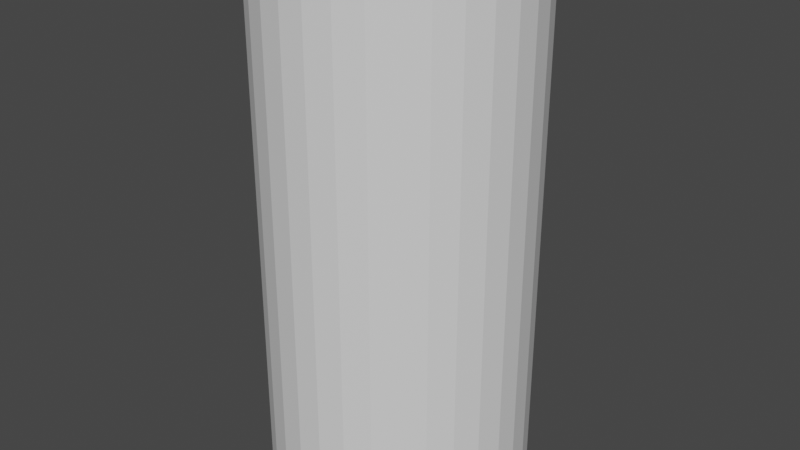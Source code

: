 # Source: weapon.blend  (saved by Blender 2.90.8; exported with 4.5.12 LTS)
import bpy
from mathutils import Matrix  # noqa: F401  (used for matrix-valued properties, if any)

bpy.ops.wm.read_factory_settings(use_empty=True)
scene = bpy.context.scene
scene.name = 'Scene'

# ---- collections
col_collection = bpy.data.collections.new('Collection'); scene.collection.children.link(col_collection)

# ---- materials (node trees are filled in below, after node groups)
mat_material = bpy.data.materials.new('Material')
mat_material.alpha_threshold = 0.0
mat_material.use_transparent_shadow = False
mat_material.line_color = (0.0, 0.0, 0.0, 1.0)

# ---- material node trees
mat_material.use_nodes = True; mat_material.node_tree.nodes.clear()
_N = mat_material.node_tree.nodes; _L = mat_material.node_tree.links
n0 = _N.new('ShaderNodeOutputMaterial'); n0.name = 'Material Output'; n0.location = (300, 300)
n1 = _N.new('ShaderNodeBsdfPrincipled'); n1.name = 'Principled BSDF'; n1.location = (10, 300)
n1.distribution = 'GGX'
n1.subsurface_method = 'BURLEY'
n1.inputs[2].default_value = 0.4
n1.inputs[3].default_value = 1.45
n1.inputs[27].default_value = (0.0, 0.0, 0.0, 1.0)
n1.inputs[28].default_value = 1.0
_L.new(n1.outputs[0], n0.inputs[0])
n0.is_active_output = True

# ---- world
world_world = bpy.data.worlds.new('World'); scene.world = world_world
world_world.use_nodes = True; world_world.node_tree.nodes.clear()
_N = world_world.node_tree.nodes; _L = world_world.node_tree.links
n0 = _N.new('ShaderNodeOutputWorld'); n0.name = 'World Output'; n0.location = (300, 300)
n1 = _N.new('ShaderNodeBackground'); n1.name = 'Background'; n1.location = (10, 300)
n1.inputs[0].default_value = (0.05088, 0.05088, 0.05088, 1.0)
_L.new(n1.outputs[0], n0.inputs[0])
n0.is_active_output = True
world_world.color = (0.05088, 0.05088, 0.05088)
world_world.use_sun_shadow = False
world_world.sun_shadow_jitter_overblur = 0.0

# ---- meshes
me_cube = bpy.data.meshes.new('Cube')
me_cube.from_pydata([(1.0, 0.09544, 1.0), (0.961, 0.2916, 1.0), (0.8836, 0.4783, 1.0), (0.7725, 0.6446, 1.0), (0.6446, 0.7725, 1.0), (0.4783, 0.8836, 1.0), (0.2916, 0.961, 1.0), (0.09544, 1.0, 1.0), (0.09544, 1.0, -1.0), (0.2916, 0.961, -1.0), (0.4783, 0.8836, -1.0), (0.6446, 0.7725, -1.0), (0.7725, 0.6446, -1.0), (0.8836, 0.4783, -1.0), (0.961, 0.2916, -1.0), (1.0, 0.09544, -1.0), (0.09544, -1.0, 1.0), (0.2916, -0.961, 1.0), (0.4783, -0.8836, 1.0), (0.6446, -0.7725, 1.0), (0.7725, -0.6446, 1.0), (0.8836, -0.4783, 1.0), (0.961, -0.2916, 1.0), (1.0, -0.09544, 1.0), (1.0, -0.09544, -1.0), (0.961, -0.2916, -1.0), (0.8836, -0.4783, -1.0), (0.7725, -0.6446, -1.0), (0.6446, -0.7725, -1.0), (0.4783, -0.8836, -1.0), (0.2916, -0.961, -1.0), (0.09544, -1.0, -1.0), (-0.09544, 1.0, 1.0), (-0.2916, 0.961, 1.0), (-0.4783, 0.8836, 1.0), (-0.6446, 0.7725, 1.0), (-0.7725, 0.6446, 1.0), (-0.8836, 0.4783, 1.0), (-0.961, 0.2916, 1.0), (-1.0, 0.09544, 1.0), (-1.0, 0.09544, -1.0), (-0.961, 0.2916, -1.0), (-0.8836, 0.4783, -1.0), (-0.7725, 0.6446, -1.0), (-0.6446, 0.7725, -1.0), (-0.4783, 0.8836, -1.0), (-0.2916, 0.961, -1.0), (-0.09544, 1.0, -1.0), (-1.0, -0.09544, 1.0), (-0.961, -0.2916, 1.0), (-0.8836, -0.4783, 1.0), (-0.7725, -0.6446, 1.0), (-0.6446, -0.7725, 1.0), (-0.4783, -0.8836, 1.0), (-0.2916, -0.961, 1.0), (-0.09544, -1.0, 1.0), (-0.09544, -1.0, -1.0), (-0.2916, -0.961, -1.0), (-0.4783, -0.8836, -1.0), (-0.6446, -0.7725, -1.0), (-0.7725, -0.6446, -1.0), (-0.8836, -0.4783, -1.0), (-0.961, -0.2916, -1.0), (-1.0, -0.09544, -1.0)], [], [(25, 22, 21, 26), (57, 54, 53, 58), (41, 38, 37, 42), (40, 41, 42, 43, 44, 45, 46, 47, 8, 9, 10, 11, 12, 13, 14, 15, 24, 25, 26, 27, 28, 29, 30, 31, 56, 57, 58, 59, 60, 61, 62, 63), (3, 12, 11, 4), (0, 1, 2, 3, 4, 5, 6, 7, 32, 33, 34, 35, 36, 37, 38, 39, 48, 49, 50, 51, 52, 53, 54, 55, 16, 17, 18, 19, 20, 21, 22, 23), (19, 28, 27, 20), (49, 62, 61, 50), (17, 30, 29, 18), (15, 0, 23, 24), (47, 32, 7, 8), (59, 52, 51, 60), (31, 16, 55, 56), (33, 46, 45, 34), (35, 44, 43, 36), (63, 48, 39, 40), (9, 6, 5, 10), (0, 15, 14, 1), (12, 3, 2, 13), (8, 7, 6, 9), (4, 11, 10, 5), (56, 55, 54, 57), (52, 59, 58, 53), (48, 63, 62, 49), (60, 51, 50, 61), (16, 31, 30, 17), (28, 19, 18, 29), (24, 23, 22, 25), (20, 27, 26, 21), (32, 47, 46, 33), (44, 35, 34, 45), (40, 39, 38, 41), (36, 43, 42, 37), (1, 14, 13, 2)])
_uv = me_cube.uv_layers.new(name='UVMap')
_uv.uv.foreach_set('vector', [0.375, 0.6663, 0.625, 0.6663, 0.625, 0.6993, 0.375, 0.6993, 0.375, 0.004877, 0.625, 0.004877, 0.625, 0.01454, 0.375, 0.01454, 0.375, 0.1663, 0.625, 0.1663, 0.625, 0.1993, 0.375, 0.1993, 0.125, 0.6131, 0.1299, 0.5885, 0.1395, 0.5652, 0.1534, 0.5444, 0.1694, 0.5284, 0.1902, 0.5145, 0.2135, 0.5049, 0.2381, 0.5, 0.2619, 0.5, 0.2865, 0.5049, 0.3098, 0.5145, 0.3306, 0.5284, 0.3466, 0.5444, 0.3605, 0.5652, 0.3701, 0.5885, 0.375, 0.6131, 0.375, 0.6369, 0.3701, 0.6615, 0.3605, 0.6848, 0.3466, 0.7056, 0.3306, 0.7216, 0.3098, 0.7355, 0.2865, 0.7451, 0.2619, 0.75, 0.2381, 0.75, 0.2135, 0.7451, 0.1902, 0.7355, 0.1694, 0.7216, 0.1534, 0.7056, 0.1395, 0.6848, 0.1299, 0.6615, 0.125, 0.6369, 0.625, 0.516, 0.375, 0.516, 0.375, 0.484, 0.625, 0.484, 0.625, 0.6131, 0.6299, 0.5885, 0.6395, 0.5652, 0.6534, 0.5444, 0.6694, 0.5284, 0.6902, 0.5145, 0.7135, 0.5049, 0.7381, 0.5, 0.7619, 0.5, 0.7865, 0.5049, 0.8098, 0.5145, 0.8306, 0.5284, 0.8466, 0.5444, 0.8605, 0.5652, 0.8701, 0.5885, 0.875, 0.6131, 0.875, 0.6369, 0.8701, 0.6615, 0.8605, 0.6848, 0.8466, 0.7056, 0.8306, 0.7216, 0.8098, 0.7355, 0.7865, 0.7451, 0.7619, 0.75, 0.7381, 0.75, 0.7135, 0.7451, 0.6902, 0.7355, 0.6694, 0.7216, 0.6534, 0.7056, 0.6395, 0.6848, 0.6299, 0.6615, 0.625, 0.6369, 0.625, 0.766, 0.375, 0.766, 0.375, 0.734, 0.625, 0.734, 0.625, 0.08855, 0.375, 0.08855, 0.375, 0.06521, 0.625, 0.06521, 0.625, 0.8337, 0.375, 0.8337, 0.375, 0.8007, 0.625, 0.8007, 0.375, 0.6131, 0.625, 0.6131, 0.625, 0.6369, 0.375, 0.6369, 0.375, 0.3631, 0.625, 0.3631, 0.625, 0.3869, 0.375, 0.3869, 0.375, 0.02843, 0.625, 0.02843, 0.625, 0.04442, 0.375, 0.04442, 0.375, 0.8631, 0.625, 0.8631, 0.625, 0.8869, 0.375, 0.8869, 0.625, 0.3337, 0.375, 0.3337, 0.375, 0.3007, 0.625, 0.3007, 0.625, 0.266, 0.375, 0.266, 0.375, 0.234, 0.625, 0.234, 0.375, 0.1131, 0.625, 0.1131, 0.625, 0.1369, 0.375, 0.1369, 0.375, 0.4163, 0.625, 0.4163, 0.625, 0.4493, 0.375, 0.4493, 0.625, 0.6131, 0.375, 0.6131, 0.375, 0.5837, 0.625, 0.5837, 0.375, 0.516, 0.625, 0.516, 0.625, 0.5507, 0.375, 0.5507, 0.375, 0.3869, 0.625, 0.3869, 0.625, 0.4163, 0.375, 0.4163, 0.625, 0.484, 0.375, 0.484, 0.375, 0.4493, 0.625, 0.4493, 0.375, 0.0, 0.625, 0.0, 0.625, 0.004877, 0.375, 0.004877, 0.625, 0.02843, 0.375, 0.02843, 0.375, 0.01454, 0.625, 0.01454, 0.625, 0.1131, 0.375, 0.1131, 0.375, 0.08855, 0.625, 0.08855, 0.375, 0.04442, 0.625, 0.04442, 0.625, 0.06521, 0.375, 0.06521, 0.625, 0.8631, 0.375, 0.8631, 0.375, 0.8337, 0.625, 0.8337, 0.375, 0.766, 0.625, 0.766, 0.625, 0.8007, 0.375, 0.8007, 0.375, 0.6369, 0.625, 0.6369, 0.625, 0.6663, 0.375, 0.6663, 0.625, 0.734, 0.375, 0.734, 0.375, 0.6993, 0.625, 0.6993, 0.625, 0.3631, 0.375, 0.3631, 0.375, 0.3337, 0.625, 0.3337, 0.375, 0.266, 0.625, 0.266, 0.625, 0.3007, 0.375, 0.3007, 0.375, 0.1369, 0.625, 0.1369, 0.625, 0.1663, 0.375, 0.1663, 0.625, 0.234, 0.375, 0.234, 0.375, 0.1993, 0.625, 0.1993, 0.625, 0.5837, 0.375, 0.5837, 0.375, 0.5507, 0.625, 0.5507])
me_cube.materials.append(mat_material)
me_cube.use_remesh_preserve_volume = False
me_cube.use_remesh_preserve_attributes = False
me_cube.use_mirror_vertex_groups = False
me_cube.update()

# ---- objects
ob_cube = bpy.data.objects.new('Cube', me_cube)

# ---- transforms, parenting, visibility, modifiers, constraints
ob_cube.location = (0.0, 0.0, 0.0)
ob_cube.scale = (0.5, 0.5, 1.0)
ob_cube.lock_rotations_4d = False
ob_cube.empty_display_type = 'ARROWS'
ob_cube.lineart.crease_threshold = 0.0

# ---- collection membership
col_collection.objects.link(ob_cube)

# ---- scene / render settings (as saved in the file)
scene.frame_start = 1; scene.frame_end = 250; scene.frame_set(1)
scene.render.engine = 'BLENDER_EEVEE_NEXT'
scene.cycles.use_denoising = False
scene.cycles.samples = 128
scene.cycles.sampling_pattern = 'TABULATED_SOBOL'
scene.cycles.use_adaptive_sampling = False
scene.cycles.use_light_tree = False
scene.view_settings.view_transform = 'Filmic'
bpy.context.view_layer.update()

# ---- added for rendering (the .blend has no active camera and no usable light): camera, sun
cam_auto = bpy.data.cameras.new('AutoCamera')
cam_auto.lens = 50.0
cam_auto.sensor_width = 36.0
cam_auto.clip_end = 1000.0
ob_auto_camera = bpy.data.objects.new('AutoCamera', cam_auto)
scene.collection.objects.link(ob_auto_camera)
ob_auto_camera.location = (2.26633, -2.71959, 1.81306)
ob_auto_camera.rotation_euler = (1.09748, -7.21219e-08, 0.694738)
scene.camera = ob_auto_camera
light_auto_sun = bpy.data.lights.new('AutoSun', 'SUN')
light_auto_sun.energy = 3.0
light_auto_sun.angle = 0.0523599
ob_auto_sun = bpy.data.objects.new('AutoSun', light_auto_sun)
scene.collection.objects.link(ob_auto_sun)
ob_auto_sun.rotation_euler = (0.872665, 0.174533, 0.523599)
bpy.context.view_layer.update()
